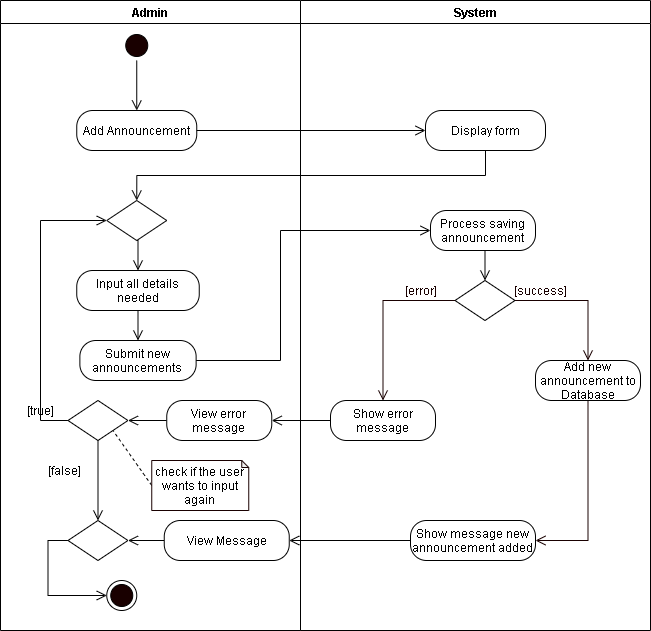

The diagram above was exported from draw.io. Its source (the exported page's mxGraphModel, read from the mxfile embedded in the PNG):
<mxGraphModel dx="926" dy="626" grid="1" gridSize="10" guides="1" tooltips="1" connect="1" arrows="1" fold="1" page="1" pageScale="1" pageWidth="850" pageHeight="1100" math="0" shadow="0">
  <root>
    <mxCell id="sLDAKcmXrQFY3xoouNmi-0" />
    <mxCell id="sLDAKcmXrQFY3xoouNmi-1" parent="sLDAKcmXrQFY3xoouNmi-0" />
    <mxCell id="L124xmpfepSsA1M5dq3Q-0" value="Admin" style="swimlane;startSize=23;" parent="sLDAKcmXrQFY3xoouNmi-1" vertex="1">
      <mxGeometry x="40" y="10" width="300" height="630" as="geometry" />
    </mxCell>
    <mxCell id="L124xmpfepSsA1M5dq3Q-1" style="edgeStyle=orthogonalEdgeStyle;rounded=0;orthogonalLoop=1;jettySize=auto;html=1;exitX=0.5;exitY=1;exitDx=0;exitDy=0;entryX=0.5;entryY=0;entryDx=0;entryDy=0;endArrow=open;endFill=0;endSize=8;" parent="L124xmpfepSsA1M5dq3Q-0" source="L124xmpfepSsA1M5dq3Q-2" edge="1">
      <mxGeometry relative="1" as="geometry">
        <mxPoint x="136.25" y="110" as="targetPoint" />
      </mxGeometry>
    </mxCell>
    <mxCell id="L124xmpfepSsA1M5dq3Q-2" value="" style="ellipse;html=1;shape=startState;fillColor=#190000;" parent="L124xmpfepSsA1M5dq3Q-0" vertex="1">
      <mxGeometry x="121.25" y="30" width="30" height="30" as="geometry" />
    </mxCell>
    <mxCell id="L124xmpfepSsA1M5dq3Q-3" value="Add Announcement" style="rounded=1;whiteSpace=wrap;html=1;arcSize=40;" parent="L124xmpfepSsA1M5dq3Q-0" vertex="1">
      <mxGeometry x="76.25" y="110" width="120" height="40" as="geometry" />
    </mxCell>
    <mxCell id="L124xmpfepSsA1M5dq3Q-4" style="edgeStyle=orthogonalEdgeStyle;rounded=0;orthogonalLoop=1;jettySize=auto;html=1;exitX=0.5;exitY=1;exitDx=0;exitDy=0;entryX=0.5;entryY=0;entryDx=0;entryDy=0;endArrow=open;endFill=0;endSize=8;" parent="L124xmpfepSsA1M5dq3Q-0" source="L124xmpfepSsA1M5dq3Q-5" target="L124xmpfepSsA1M5dq3Q-6" edge="1">
      <mxGeometry relative="1" as="geometry" />
    </mxCell>
    <mxCell id="L124xmpfepSsA1M5dq3Q-5" value="Input all details needed" style="rounded=1;whiteSpace=wrap;html=1;arcSize=40;" parent="L124xmpfepSsA1M5dq3Q-0" vertex="1">
      <mxGeometry x="76.25" y="270" width="122.5" height="40" as="geometry" />
    </mxCell>
    <mxCell id="L124xmpfepSsA1M5dq3Q-6" value="Submit new announcements" style="rounded=1;whiteSpace=wrap;html=1;arcSize=40;" parent="L124xmpfepSsA1M5dq3Q-0" vertex="1">
      <mxGeometry x="79.37" y="340" width="116.25" height="40" as="geometry" />
    </mxCell>
    <mxCell id="L124xmpfepSsA1M5dq3Q-7" style="edgeStyle=orthogonalEdgeStyle;rounded=0;orthogonalLoop=1;jettySize=auto;html=1;exitX=0.5;exitY=1;exitDx=0;exitDy=0;entryX=0.5;entryY=0;entryDx=0;entryDy=0;endArrow=open;endFill=0;endSize=8;" parent="L124xmpfepSsA1M5dq3Q-0" source="L124xmpfepSsA1M5dq3Q-8" target="L124xmpfepSsA1M5dq3Q-5" edge="1">
      <mxGeometry relative="1" as="geometry" />
    </mxCell>
    <mxCell id="L124xmpfepSsA1M5dq3Q-8" value="" style="rhombus;whiteSpace=wrap;html=1;" parent="L124xmpfepSsA1M5dq3Q-0" vertex="1">
      <mxGeometry x="106.25" y="200" width="60" height="40" as="geometry" />
    </mxCell>
    <mxCell id="L124xmpfepSsA1M5dq3Q-9" style="edgeStyle=orthogonalEdgeStyle;rounded=0;orthogonalLoop=1;jettySize=auto;html=1;exitX=0;exitY=0.5;exitDx=0;exitDy=0;entryX=0;entryY=0.5;entryDx=0;entryDy=0;endArrow=open;endFill=0;endSize=8;" parent="L124xmpfepSsA1M5dq3Q-0" source="L124xmpfepSsA1M5dq3Q-11" target="L124xmpfepSsA1M5dq3Q-8" edge="1">
      <mxGeometry relative="1" as="geometry">
        <Array as="points">
          <mxPoint x="40" y="420" />
          <mxPoint x="40" y="220" />
        </Array>
      </mxGeometry>
    </mxCell>
    <mxCell id="L124xmpfepSsA1M5dq3Q-10" style="edgeStyle=orthogonalEdgeStyle;rounded=0;orthogonalLoop=1;jettySize=auto;html=1;exitX=0.5;exitY=1;exitDx=0;exitDy=0;endArrow=open;endFill=0;endSize=8;startArrow=none;entryX=0.5;entryY=0;entryDx=0;entryDy=0;" parent="L124xmpfepSsA1M5dq3Q-0" source="L124xmpfepSsA1M5dq3Q-11" target="8jiOWcd8G_nwNyJe9lRH-5" edge="1">
      <mxGeometry relative="1" as="geometry">
        <mxPoint x="98" y="540" as="targetPoint" />
        <Array as="points" />
      </mxGeometry>
    </mxCell>
    <mxCell id="L124xmpfepSsA1M5dq3Q-11" value="" style="rhombus;whiteSpace=wrap;html=1;" parent="L124xmpfepSsA1M5dq3Q-0" vertex="1">
      <mxGeometry x="67.49000000000001" y="400" width="60" height="40" as="geometry" />
    </mxCell>
    <mxCell id="L124xmpfepSsA1M5dq3Q-12" value="[true]" style="text;html=1;align=center;verticalAlign=middle;resizable=0;points=[];autosize=1;strokeColor=none;" parent="L124xmpfepSsA1M5dq3Q-0" vertex="1">
      <mxGeometry x="20" y="400" width="40" height="20" as="geometry" />
    </mxCell>
    <mxCell id="L124xmpfepSsA1M5dq3Q-13" style="rounded=0;orthogonalLoop=1;jettySize=auto;html=1;exitX=0;exitY=0.5;exitDx=0;exitDy=0;exitPerimeter=0;entryX=1;entryY=1;entryDx=0;entryDy=0;endArrow=none;endFill=0;endSize=8;dashed=1;" parent="L124xmpfepSsA1M5dq3Q-0" source="L124xmpfepSsA1M5dq3Q-14" target="L124xmpfepSsA1M5dq3Q-11" edge="1">
      <mxGeometry relative="1" as="geometry">
        <mxPoint x="140" y="455" as="sourcePoint" />
      </mxGeometry>
    </mxCell>
    <mxCell id="L124xmpfepSsA1M5dq3Q-14" value="check if the user wants to input again" style="shape=note;whiteSpace=wrap;html=1;backgroundOutline=1;darkOpacity=0.05;strokeColor=#190000;size=7;" parent="L124xmpfepSsA1M5dq3Q-0" vertex="1">
      <mxGeometry x="151.25" y="460" width="97" height="50" as="geometry" />
    </mxCell>
    <mxCell id="L124xmpfepSsA1M5dq3Q-15" value="[false]" style="text;html=1;align=center;verticalAlign=middle;resizable=0;points=[];autosize=1;strokeColor=none;" parent="L124xmpfepSsA1M5dq3Q-0" vertex="1">
      <mxGeometry x="39.370000000000005" y="460" width="50" height="20" as="geometry" />
    </mxCell>
    <mxCell id="L124xmpfepSsA1M5dq3Q-16" value="" style="ellipse;html=1;shape=endState;fillColor=#190000;" parent="L124xmpfepSsA1M5dq3Q-0" vertex="1">
      <mxGeometry x="106.25" y="580" width="30" height="30" as="geometry" />
    </mxCell>
    <mxCell id="8jiOWcd8G_nwNyJe9lRH-6" style="edgeStyle=orthogonalEdgeStyle;rounded=0;orthogonalLoop=1;jettySize=auto;html=1;exitX=0;exitY=0.5;exitDx=0;exitDy=0;entryX=1;entryY=0.5;entryDx=0;entryDy=0;endArrow=open;endFill=0;endSize=8;" parent="L124xmpfepSsA1M5dq3Q-0" source="8jiOWcd8G_nwNyJe9lRH-0" target="8jiOWcd8G_nwNyJe9lRH-5" edge="1">
      <mxGeometry relative="1" as="geometry" />
    </mxCell>
    <mxCell id="8jiOWcd8G_nwNyJe9lRH-0" value="View Message" style="rounded=1;whiteSpace=wrap;html=1;arcSize=40;" parent="L124xmpfepSsA1M5dq3Q-0" vertex="1">
      <mxGeometry x="163.75" y="520" width="125" height="40" as="geometry" />
    </mxCell>
    <mxCell id="8jiOWcd8G_nwNyJe9lRH-4" style="edgeStyle=orthogonalEdgeStyle;rounded=0;orthogonalLoop=1;jettySize=auto;html=1;exitX=0;exitY=0.5;exitDx=0;exitDy=0;entryX=1;entryY=0.5;entryDx=0;entryDy=0;endArrow=open;endFill=0;endSize=8;" parent="L124xmpfepSsA1M5dq3Q-0" source="8jiOWcd8G_nwNyJe9lRH-2" target="L124xmpfepSsA1M5dq3Q-11" edge="1">
      <mxGeometry relative="1" as="geometry" />
    </mxCell>
    <mxCell id="8jiOWcd8G_nwNyJe9lRH-2" value="View error message" style="rounded=1;whiteSpace=wrap;html=1;arcSize=40;" parent="L124xmpfepSsA1M5dq3Q-0" vertex="1">
      <mxGeometry x="166.25" y="400" width="105" height="40" as="geometry" />
    </mxCell>
    <mxCell id="8jiOWcd8G_nwNyJe9lRH-7" style="edgeStyle=orthogonalEdgeStyle;rounded=0;orthogonalLoop=1;jettySize=auto;html=1;exitX=0;exitY=0.5;exitDx=0;exitDy=0;entryX=0;entryY=0.5;entryDx=0;entryDy=0;endArrow=open;endFill=0;endSize=8;" parent="L124xmpfepSsA1M5dq3Q-0" source="8jiOWcd8G_nwNyJe9lRH-5" target="L124xmpfepSsA1M5dq3Q-16" edge="1">
      <mxGeometry relative="1" as="geometry" />
    </mxCell>
    <mxCell id="8jiOWcd8G_nwNyJe9lRH-5" value="" style="rhombus;whiteSpace=wrap;html=1;" parent="L124xmpfepSsA1M5dq3Q-0" vertex="1">
      <mxGeometry x="67.49000000000001" y="520" width="60" height="40" as="geometry" />
    </mxCell>
    <mxCell id="L124xmpfepSsA1M5dq3Q-17" value="System" style="swimlane;" parent="sLDAKcmXrQFY3xoouNmi-1" vertex="1">
      <mxGeometry x="340" y="10" width="350" height="630" as="geometry" />
    </mxCell>
    <mxCell id="L124xmpfepSsA1M5dq3Q-18" value="Process saving announcement" style="rounded=1;whiteSpace=wrap;html=1;arcSize=40;" parent="L124xmpfepSsA1M5dq3Q-17" vertex="1">
      <mxGeometry x="130" y="210" width="105" height="40" as="geometry" />
    </mxCell>
    <mxCell id="L124xmpfepSsA1M5dq3Q-19" value="" style="rhombus;whiteSpace=wrap;html=1;" parent="L124xmpfepSsA1M5dq3Q-17" vertex="1">
      <mxGeometry x="154.5" y="280" width="60" height="40" as="geometry" />
    </mxCell>
    <mxCell id="L124xmpfepSsA1M5dq3Q-20" style="edgeStyle=orthogonalEdgeStyle;rounded=0;orthogonalLoop=1;jettySize=auto;html=1;exitX=0.5;exitY=1;exitDx=0;exitDy=0;entryX=0.5;entryY=0;entryDx=0;entryDy=0;endArrow=open;endFill=0;endSize=8;" parent="L124xmpfepSsA1M5dq3Q-17" source="L124xmpfepSsA1M5dq3Q-18" target="L124xmpfepSsA1M5dq3Q-19" edge="1">
      <mxGeometry relative="1" as="geometry" />
    </mxCell>
    <mxCell id="L124xmpfepSsA1M5dq3Q-21" value="&lt;font color=&quot;#190000&quot;&gt;[success]&lt;/font&gt;" style="text;html=1;align=center;verticalAlign=middle;resizable=0;points=[];autosize=1;strokeColor=none;fontColor=#FFFFFF;" parent="L124xmpfepSsA1M5dq3Q-17" vertex="1">
      <mxGeometry x="204.5" y="280" width="70" height="20" as="geometry" />
    </mxCell>
    <mxCell id="L124xmpfepSsA1M5dq3Q-22" value="&lt;font color=&quot;#190000&quot;&gt;[error]&lt;/font&gt;" style="text;html=1;align=center;verticalAlign=middle;resizable=0;points=[];autosize=1;strokeColor=none;fontColor=#FFFFFF;" parent="L124xmpfepSsA1M5dq3Q-17" vertex="1">
      <mxGeometry x="95" y="280" width="50" height="20" as="geometry" />
    </mxCell>
    <mxCell id="L124xmpfepSsA1M5dq3Q-23" value="Show error message" style="rounded=1;whiteSpace=wrap;html=1;arcSize=40;" parent="L124xmpfepSsA1M5dq3Q-17" vertex="1">
      <mxGeometry x="30" y="400" width="105" height="40" as="geometry" />
    </mxCell>
    <mxCell id="L124xmpfepSsA1M5dq3Q-24" style="edgeStyle=orthogonalEdgeStyle;rounded=0;orthogonalLoop=1;jettySize=auto;html=1;exitX=0.5;exitY=1;exitDx=0;exitDy=0;entryX=1;entryY=0.5;entryDx=0;entryDy=0;fontColor=#FFFFFF;endArrow=open;endFill=0;endSize=8;strokeColor=#190000;" parent="L124xmpfepSsA1M5dq3Q-17" source="L124xmpfepSsA1M5dq3Q-25" target="L124xmpfepSsA1M5dq3Q-29" edge="1">
      <mxGeometry relative="1" as="geometry" />
    </mxCell>
    <mxCell id="L124xmpfepSsA1M5dq3Q-25" value="Add new announcement to Database" style="rounded=1;whiteSpace=wrap;html=1;arcSize=40;" parent="L124xmpfepSsA1M5dq3Q-17" vertex="1">
      <mxGeometry x="235" y="360" width="105" height="40" as="geometry" />
    </mxCell>
    <mxCell id="L124xmpfepSsA1M5dq3Q-26" style="edgeStyle=orthogonalEdgeStyle;rounded=0;orthogonalLoop=1;jettySize=auto;html=1;exitX=0;exitY=0.5;exitDx=0;exitDy=0;fontColor=#FFFFFF;endArrow=open;endFill=0;endSize=8;strokeColor=#190000;entryX=0.5;entryY=0;entryDx=0;entryDy=0;" parent="L124xmpfepSsA1M5dq3Q-17" source="L124xmpfepSsA1M5dq3Q-19" target="L124xmpfepSsA1M5dq3Q-23" edge="1">
      <mxGeometry relative="1" as="geometry">
        <mxPoint x="80" y="340" as="targetPoint" />
      </mxGeometry>
    </mxCell>
    <mxCell id="L124xmpfepSsA1M5dq3Q-27" style="edgeStyle=orthogonalEdgeStyle;rounded=0;orthogonalLoop=1;jettySize=auto;html=1;exitX=1;exitY=0.5;exitDx=0;exitDy=0;fontColor=#FFFFFF;endArrow=open;endFill=0;endSize=8;strokeColor=#190000;entryX=0.5;entryY=0;entryDx=0;entryDy=0;" parent="L124xmpfepSsA1M5dq3Q-17" source="L124xmpfepSsA1M5dq3Q-19" target="L124xmpfepSsA1M5dq3Q-25" edge="1">
      <mxGeometry relative="1" as="geometry">
        <mxPoint x="280" y="340" as="targetPoint" />
      </mxGeometry>
    </mxCell>
    <mxCell id="L124xmpfepSsA1M5dq3Q-29" value="Show message new announcement added" style="rounded=1;whiteSpace=wrap;html=1;arcSize=40;" parent="L124xmpfepSsA1M5dq3Q-17" vertex="1">
      <mxGeometry x="110" y="520" width="125" height="40" as="geometry" />
    </mxCell>
    <mxCell id="L124xmpfepSsA1M5dq3Q-31" value="Display form" style="rounded=1;whiteSpace=wrap;html=1;arcSize=40;" parent="L124xmpfepSsA1M5dq3Q-17" vertex="1">
      <mxGeometry x="125" y="110" width="120" height="40" as="geometry" />
    </mxCell>
    <mxCell id="L124xmpfepSsA1M5dq3Q-32" style="edgeStyle=orthogonalEdgeStyle;rounded=0;orthogonalLoop=1;jettySize=auto;html=1;exitX=1;exitY=0.5;exitDx=0;exitDy=0;endArrow=open;endFill=0;endSize=8;entryX=0;entryY=0.5;entryDx=0;entryDy=0;" parent="sLDAKcmXrQFY3xoouNmi-1" source="L124xmpfepSsA1M5dq3Q-3" target="L124xmpfepSsA1M5dq3Q-31" edge="1">
      <mxGeometry relative="1" as="geometry">
        <mxPoint x="455" y="140" as="targetPoint" />
      </mxGeometry>
    </mxCell>
    <mxCell id="L124xmpfepSsA1M5dq3Q-33" style="edgeStyle=orthogonalEdgeStyle;rounded=0;orthogonalLoop=1;jettySize=auto;html=1;exitX=1;exitY=0.5;exitDx=0;exitDy=0;entryX=0;entryY=0.5;entryDx=0;entryDy=0;endArrow=open;endFill=0;endSize=8;" parent="sLDAKcmXrQFY3xoouNmi-1" source="L124xmpfepSsA1M5dq3Q-6" target="L124xmpfepSsA1M5dq3Q-18" edge="1">
      <mxGeometry relative="1" as="geometry">
        <Array as="points">
          <mxPoint x="320" y="370" />
          <mxPoint x="320" y="240" />
        </Array>
      </mxGeometry>
    </mxCell>
    <mxCell id="L124xmpfepSsA1M5dq3Q-35" style="edgeStyle=orthogonalEdgeStyle;rounded=0;orthogonalLoop=1;jettySize=auto;html=1;exitX=0.5;exitY=1;exitDx=0;exitDy=0;entryX=0.5;entryY=0;entryDx=0;entryDy=0;endArrow=open;endFill=0;endSize=8;" parent="sLDAKcmXrQFY3xoouNmi-1" source="L124xmpfepSsA1M5dq3Q-31" target="L124xmpfepSsA1M5dq3Q-8" edge="1">
      <mxGeometry relative="1" as="geometry" />
    </mxCell>
    <mxCell id="8jiOWcd8G_nwNyJe9lRH-1" style="edgeStyle=orthogonalEdgeStyle;rounded=0;orthogonalLoop=1;jettySize=auto;html=1;exitX=0;exitY=0.5;exitDx=0;exitDy=0;entryX=1;entryY=0.5;entryDx=0;entryDy=0;endArrow=open;endFill=0;endSize=8;" parent="sLDAKcmXrQFY3xoouNmi-1" source="L124xmpfepSsA1M5dq3Q-29" target="8jiOWcd8G_nwNyJe9lRH-0" edge="1">
      <mxGeometry relative="1" as="geometry" />
    </mxCell>
    <mxCell id="8jiOWcd8G_nwNyJe9lRH-3" style="edgeStyle=orthogonalEdgeStyle;rounded=0;orthogonalLoop=1;jettySize=auto;html=1;exitX=0;exitY=0.5;exitDx=0;exitDy=0;entryX=1;entryY=0.5;entryDx=0;entryDy=0;endArrow=open;endFill=0;endSize=8;" parent="sLDAKcmXrQFY3xoouNmi-1" source="L124xmpfepSsA1M5dq3Q-23" target="8jiOWcd8G_nwNyJe9lRH-2" edge="1">
      <mxGeometry relative="1" as="geometry" />
    </mxCell>
  </root>
</mxGraphModel>